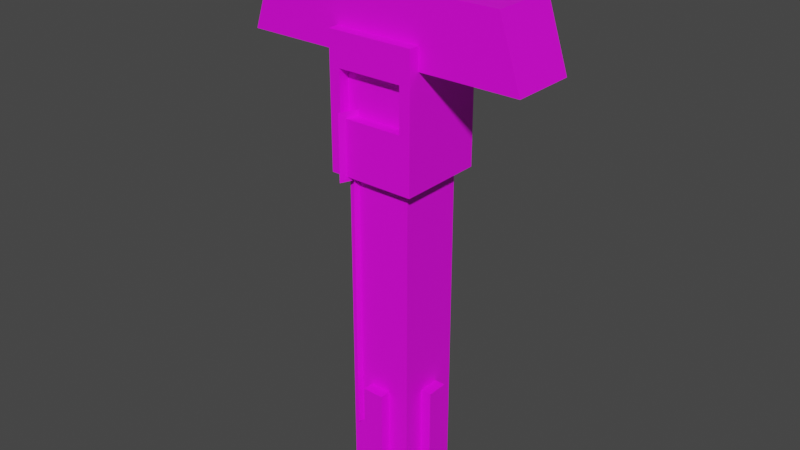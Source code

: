 # Source: kylo.blend  (saved by Blender 2.92.15; exported with 4.5.12 LTS)
import bpy
from mathutils import Matrix  # noqa: F401  (used for matrix-valued properties, if any)

bpy.ops.wm.read_factory_settings(use_empty=True)
scene = bpy.context.scene
scene.name = 'Scene'

# ---- collections
col_collection = bpy.data.collections.new('Collection'); scene.collection.children.link(col_collection)

# ---- images (referenced by path relative to the original .blend; pixels are not part of the script)
import os
ASSET_DIR = os.environ.get("B2B_ASSET_DIR", "")  # directory of the original .blend (textures are referenced by path, not embedded)
HERE = os.path.dirname(os.path.abspath(__file__))  # packed textures are extracted next to this script under _unpacked/

def load_image(name, relpath, width, height, colorspace="sRGB"):
    """Load a texture the original file referenced (path relative to the .blend, or extracted next to this script)."""
    p = next((c for c in (os.path.join(HERE, relpath), os.path.join(ASSET_DIR, relpath)) if relpath and os.path.exists(c)), "")
    if p:
        img = bpy.data.images.load(p, check_existing=True)
        img.name = name
    else:  # same state as the original file: an image datablock whose file is absent (Cycles renders it pink)
        img = bpy.data.images.new(name, width, height)
        img.source = "FILE"
        img.filepath = "//" + (relpath or name)
    img.colorspace_settings.name = colorspace
    return img
img_kylosaberlayout_png = load_image('kyloSaberLayout.png', 'kyloSaberLayout.png', 1024, 1024, 'sRGB')

# ---- materials (node trees are filled in below, after node groups)
mat_material_001 = bpy.data.materials.new('Material.001')
mat_material_001.use_transparent_shadow = False

# ---- material node trees
mat_material_001.use_nodes = True; mat_material_001.node_tree.nodes.clear()
_N = mat_material_001.node_tree.nodes; _L = mat_material_001.node_tree.links
n0 = _N.new('ShaderNodeBsdfPrincipled'); n0.name = 'Principled BSDF'; n0.location = (10, 300)
n0.distribution = 'GGX'
n0.subsurface_method = 'BURLEY'
n0.inputs[3].default_value = 1.45
n0.inputs[27].default_value = (0.0, 0.0, 0.0, 1.0)
n0.inputs[28].default_value = 1.0
n1 = _N.new('ShaderNodeOutputMaterial'); n1.name = 'Material Output'; n1.location = (300, 300)
n2 = _N.new('ShaderNodeTexImage'); n2.name = 'Image Texture'; n2.location = (-280, 280)
n2.image = img_kylosaberlayout_png
n2.interpolation = 'Closest'
_L.new(n0.outputs[0], n1.inputs[0])
_L.new(n2.outputs[0], n0.inputs[0])
n1.is_active_output = True

# ---- world
world_world = bpy.data.worlds.new('World'); scene.world = world_world
world_world.use_nodes = True; world_world.node_tree.nodes.clear()
_N = world_world.node_tree.nodes; _L = world_world.node_tree.links
n0 = _N.new('ShaderNodeOutputWorld'); n0.name = 'World Output'; n0.location = (300, 300)
n1 = _N.new('ShaderNodeBackground'); n1.name = 'Background'; n1.location = (10, 300)
n1.inputs[0].default_value = (0.05088, 0.05088, 0.05088, 1.0)
_L.new(n1.outputs[0], n0.inputs[0])
n0.is_active_output = True
world_world.color = (0.05088, 0.05088, 0.05088)
world_world.use_sun_shadow = False
world_world.sun_shadow_jitter_overblur = 0.0

# ---- meshes
me_cube_015 = bpy.data.meshes.new('Cube.015')
me_cube_015.from_pydata([(-0.7671, -0.7671, -2.557), (-0.7671, -0.7671, 2.046), (-0.7671, 0.7671, -2.557), (-0.7671, 0.7671, 2.046), (0.7671, -0.7671, -2.557), (0.7671, -0.7671, 2.046), (0.7671, 0.7671, -2.557), (0.7671, 0.7671, 2.046)], [], [(0, 1, 3, 2), (2, 3, 7, 6), (6, 7, 5, 4), (4, 5, 1, 0), (2, 6, 4, 0), (7, 3, 1, 5)])
_uv = me_cube_015.uv_layers.new(name='UVMap')
_uv.uv.foreach_set('vector', [0.125, 0.6016, 0.125, 0.6719, 0.1016, 0.6719, 0.1016, 0.6016, 0.1016, 0.6016, 0.1016, 0.6719, 0.07812, 0.6719, 0.07812, 0.6016, 0.07812, 0.6016, 0.07812, 0.6719, 0.05469, 0.6719, 0.05469, 0.6016, 0.05469, 0.6016, 0.05469, 0.6719, 0.03125, 0.6719, 0.03125, 0.6016, 1.0, 1.0, 1.0, 1.0, 1.0, 1.0, 1.0, 1.0, 1.0, 1.0, 1.0, 1.0, 1.0, 1.0, 1.0, 1.0])
me_cube_015.materials.append(mat_material_001)
me_cube_015.use_remesh_fix_poles = True
me_cube_015.use_remesh_preserve_attributes = False
me_cube_015.use_mirror_vertex_groups = False
me_cube_015.update()
me_cube_012 = bpy.data.meshes.new('Cube.012')
me_cube_012.from_pydata([(-0.4493, -0.4493, -0.599), (-0.4493, -0.4493, 2.98e-08), (-0.4493, 0.4493, -0.599), (-0.4493, 0.4493, 2.98e-08), (0.4493, -0.4493, -0.599), (0.4493, -0.4493, 2.98e-08), (0.4493, 0.4493, -0.599), (0.4493, 0.4493, 2.98e-08), (-0.4493, -0.4493, -1.498), (-0.4493, 0.4493, -1.498), (0.4493, -0.4493, -1.498), (0.4493, 0.4493, -1.498), (-1.647, -0.4493, -0.599), (-1.647, 0.4493, -0.599), (-1.947, -0.4493, -1.498), (-1.947, 0.4493, -1.498), (1.647, -0.4493, -0.599), (1.647, 0.4493, -0.599), (1.947, -0.4493, -1.498), (1.947, 0.4493, -1.498)], [], [(0, 1, 3, 2), (2, 3, 7, 6), (6, 7, 5, 4), (4, 5, 1, 0), (4, 0, 8, 10), (7, 3, 1, 5), (9, 11, 10, 8), (2, 6, 11, 9), (2, 9, 15, 13), (4, 10, 18, 16), (12, 13, 15, 14), (0, 2, 13, 12), (8, 0, 12, 14), (9, 8, 14, 15), (17, 16, 18, 19), (6, 4, 16, 17), (11, 6, 17, 19), (10, 11, 19, 18)])
_uv = me_cube_012.uv_layers.new(name='UVMap')
_uv.uv.foreach_set('vector', [0.05469, 0.9453, 0.07031, 0.9453, 0.07031, 0.9688, 0.05469, 0.9688, 0.2188, 0.9297, 0.2188, 0.9453, 0.1953, 0.9453, 0.1953, 0.9297, 0.1094, 0.9688, 0.09375, 0.9688, 0.09375, 0.9453, 0.1094, 0.9453, 0.09375, 0.9297, 0.09375, 0.9453, 0.07031, 0.9453, 0.07031, 0.9297, 0.09375, 0.9297, 0.07031, 0.9297, 0.07031, 0.9062, 0.09375, 0.9062, 0.09375, 0.9688, 0.07031, 0.9688, 0.07031, 0.9453, 0.09375, 0.9453, 1.0, 1.0, 1.0, 1.0, 1.0, 1.0, 1.0, 1.0, 0.2188, 0.9297, 0.1953, 0.9297, 0.1953, 0.9062, 0.2188, 0.9062, 0.2188, 0.9297, 0.2188, 0.9062, 0.2578, 0.9062, 0.25, 0.9297, 0.09375, 0.9297, 0.09375, 0.9062, 0.1328, 0.9062, 0.125, 0.9297, 0.2812, 0.9297, 0.2578, 0.9297, 0.2578, 0.9062, 0.2812, 0.9062, 0.2188, 0.9531, 0.2188, 0.9297, 0.25, 0.9297, 0.25, 0.9531, 0.07031, 0.9062, 0.07031, 0.9297, 0.03906, 0.9297, 0.03125, 0.9062, 0.07031, 0.8828, 0.07031, 0.9062, 0.03125, 0.9062, 0.03125, 0.8828, 0.1562, 0.9297, 0.1328, 0.9297, 0.1328, 0.9062, 0.1562, 0.9062, 0.1953, 0.9297, 0.1953, 0.9531, 0.1641, 0.9531, 0.1641, 0.9297, 0.1953, 0.9062, 0.1953, 0.9297, 0.1641, 0.9297, 0.1562, 0.9062, 0.09375, 0.9062, 0.09375, 0.8828, 0.1328, 0.8828, 0.1328, 0.9062])
me_cube_012.materials.append(mat_material_001)
me_cube_012.use_remesh_fix_poles = True
me_cube_012.use_remesh_preserve_attributes = False
me_cube_012.use_mirror_vertex_groups = False
me_cube_012.update()
me_cube_016 = bpy.data.meshes.new('Cube.016')
me_cube_016.from_pydata([(-1.047, -1.047, -5.583), (-1.047, -1.047, -1.396), (-1.047, 1.047, -5.583), (-1.047, 1.047, -1.396), (1.047, -1.047, -5.583), (1.047, -1.047, -1.396), (1.047, 1.047, -5.583), (1.047, 1.047, -1.396), (-1.396, -0.3489, -5.583), (-1.396, -0.3489, -2.094), (-1.396, 0.3489, -5.583), (-1.396, 0.3489, -2.094), (-1.047, -0.3489, -5.583), (-1.047, -0.3489, -2.094), (-1.047, 0.3489, -5.583), (-1.047, 0.3489, -2.094), (1.047, -0.3489, -5.583), (1.047, -0.3489, -2.094), (1.047, 0.3489, -5.583), (1.047, 0.3489, -2.094), (1.396, -0.3489, -5.583), (1.396, -0.3489, -2.094), (1.396, 0.3489, -5.583), (1.396, 0.3489, -2.094), (-0.3489, -1.396, -2.094), (-0.3489, -1.396, -5.583), (0.3489, 1.396, -2.094), (0.3489, 1.396, -5.583), (0.3489, 1.047, -2.094), (0.3489, 1.047, -5.583), (-0.3489, 1.396, -2.094), (-0.3489, 1.396, -5.583), (-0.3489, 1.047, -2.094), (-0.3489, 1.047, -5.583), (0.3489, -1.047, -2.094), (0.3489, -1.047, -5.583), (0.3489, -1.396, -2.094), (0.3489, -1.396, -5.583), (-0.3489, -1.047, -2.094), (-0.3489, -1.047, -5.583)], [], [(0, 1, 3, 2), (2, 3, 7, 6), (6, 7, 5, 4), (4, 5, 1, 0), (2, 6, 4, 0), (7, 3, 1, 5), (8, 9, 11, 10), (10, 11, 15, 14), (14, 15, 13, 12), (12, 13, 9, 8), (10, 14, 12, 8), (15, 11, 9, 13), (16, 17, 19, 18), (18, 19, 23, 22), (22, 23, 21, 20), (20, 21, 17, 16), (18, 22, 20, 16), (23, 19, 17, 21), (31, 27, 29, 33), (31, 30, 26, 27), (33, 32, 30, 31), (29, 28, 32, 33), (26, 30, 32, 28), (27, 26, 28, 29), (39, 35, 37, 25), (39, 38, 34, 35), (25, 24, 38, 39), (37, 36, 24, 25), (34, 38, 24, 36), (35, 34, 36, 37)])
_uv = me_cube_016.uv_layers.new(name='UVMap')
_uv.uv.foreach_set('vector', [0.125, 0.5547, 0.125, 0.6016, 0.1016, 0.6016, 0.1016, 0.5547, 0.1016, 0.5547, 0.1016, 0.6016, 0.07812, 0.6016, 0.07812, 0.5547, 0.07812, 0.5547, 0.07812, 0.6016, 0.05469, 0.6016, 0.05469, 0.5547, 0.05469, 0.5547, 0.05469, 0.6016, 0.03125, 0.6016, 0.03125, 0.5547, 0.1016, 0.5547, 0.1016, 0.5312, 0.125, 0.5312, 0.125, 0.5547, 1.0, 1.0, 1.0, 1.0, 1.0, 1.0, 1.0, 1.0, 0.2734, 0.5547, 0.2734, 0.5938, 0.2656, 0.5938, 0.2656, 0.5547, 0.2656, 0.5547, 0.2656, 0.5938, 0.2578, 0.5938, 0.2578, 0.5547, 1.0, 1.0, 1.0, 1.0, 1.0, 1.0, 1.0, 1.0, 0.2812, 0.5547, 0.2812, 0.5938, 0.2734, 0.5938, 0.2734, 0.5547, 0.2656, 0.5547, 0.2656, 0.5469, 0.2734, 0.5469, 0.2734, 0.5547, 0.2656, 0.6016, 0.2656, 0.5938, 0.2734, 0.5938, 0.2734, 0.6016, 1.0, 1.0, 1.0, 1.0, 1.0, 1.0, 1.0, 1.0, 0.2031, 0.5547, 0.2031, 0.5938, 0.1953, 0.5938, 0.1953, 0.5547, 0.1953, 0.5547, 0.1953, 0.5938, 0.1875, 0.5938, 0.1875, 0.5547, 0.1875, 0.5547, 0.1875, 0.5938, 0.1797, 0.5938, 0.1797, 0.5547, 0.1953, 0.5469, 0.1953, 0.5547, 0.1875, 0.5547, 0.1875, 0.5469, 0.1953, 0.5938, 0.1953, 0.6016, 0.1875, 0.6016, 0.1875, 0.5938, 0.2344, 0.5547, 0.2266, 0.5547, 0.2266, 0.5469, 0.2344, 0.5469, 0.2344, 0.5547, 0.2344, 0.5938, 0.2266, 0.5938, 0.2266, 0.5547, 0.2422, 0.5547, 0.2422, 0.5938, 0.2344, 0.5938, 0.2344, 0.5547, 1.0, 1.0, 1.0, 1.0, 1.0, 1.0, 1.0, 1.0, 0.2266, 0.5938, 0.2344, 0.5938, 0.2344, 0.6016, 0.2266, 0.6016, 0.2266, 0.5547, 0.2266, 0.5938, 0.2188, 0.5938, 0.2188, 0.5547, 0.1484, 0.5469, 0.1562, 0.5469, 0.1562, 0.5547, 0.1484, 0.5547, 1.0, 1.0, 1.0, 1.0, 1.0, 1.0, 1.0, 1.0, 0.1484, 0.5547, 0.1484, 0.5938, 0.1406, 0.5938, 0.1406, 0.5547, 0.1562, 0.5547, 0.1562, 0.5938, 0.1484, 0.5938, 0.1484, 0.5547, 0.1562, 0.6016, 0.1484, 0.6016, 0.1484, 0.5938, 0.1562, 0.5938, 0.1641, 0.5547, 0.1641, 0.5938, 0.1562, 0.5938, 0.1562, 0.5547])
me_cube_016.materials.append(mat_material_001)
me_cube_016.use_remesh_fix_poles = True
me_cube_016.use_remesh_preserve_attributes = False
me_cube_016.use_mirror_vertex_groups = False
me_cube_016.update()
me_cube_014 = bpy.data.meshes.new('Cube.014')
me_cube_014.from_pydata([(-0.8309, -0.8309, -0.8309), (-0.8309, -0.8309, 1.662), (-0.8309, 0.8309, -0.8309), (-0.8309, 0.8309, 1.662), (0.8309, -0.8309, -0.8309), (0.8309, -0.8309, 1.662), (0.8309, 0.8309, -0.8309), (0.8309, 0.8309, 1.662), (-0.8309, -0.8309, 0.2077), (-0.8309, 0.8309, 0.2077), (0.8309, 0.8309, 0.2077), (0.8309, -0.8309, 0.2077), (-0.8309, -0.8309, 1.039), (-0.8309, 0.8309, 1.039), (0.8309, 0.8309, 1.039), (0.8309, -0.8309, 1.039), (0.6232, 0.8309, -0.8309), (0.6232, 0.8309, 1.662), (0.6232, -0.8309, -0.8309), (0.6232, -0.8309, 1.662), (0.6232, -0.8309, 0.2077), (0.6232, 0.8309, 0.2077), (0.6232, -0.8309, 1.039), (0.6232, 0.8309, 1.039), (-0.6232, 0.8309, -0.8309), (-0.6232, -0.8309, 1.662), (-0.6232, -0.8309, 0.2077), (-0.6232, -0.8309, 1.039), (-0.6232, 0.8309, 1.662), (-0.6232, -0.8309, -0.8309), (-0.6232, 0.8309, 0.2077), (-0.6232, 0.8309, 1.039), (0.6232, -0.6232, 1.039), (0.6232, -0.6232, 0.2077), (-0.6232, -0.6232, 0.2077), (-0.6232, -0.6232, 1.039)], [], [(12, 1, 3, 13), (23, 17, 7, 14), (14, 7, 5, 15), (27, 25, 1, 12), (16, 6, 4, 18), (28, 3, 1, 25), (29, 26, 8, 0), (6, 10, 11, 4), (16, 21, 10, 6), (0, 8, 9, 2), (26, 27, 12, 8), (10, 14, 15, 11), (21, 23, 14, 10), (8, 12, 13, 9), (30, 31, 23, 21), (11, 15, 22, 20), (24, 30, 21, 16), (4, 11, 20, 18), (7, 17, 19, 5), (24, 16, 18, 29), (15, 5, 19, 22), (31, 28, 17, 23), (13, 3, 28, 31), (2, 24, 29, 0), (2, 9, 30, 24), (9, 13, 31, 30), (20, 22, 32, 33), (18, 20, 26, 29), (17, 28, 25, 19), (22, 19, 25, 27), (33, 32, 35, 34), (26, 20, 33, 34), (22, 27, 35, 32), (27, 26, 34, 35)])
_uv = me_cube_014.uv_layers.new(name='UVMap')
_uv.uv.foreach_set('vector', [0.1562, 0.8085, 0.1562, 0.8203, 0.125, 0.8203, 0.125, 0.8085, 0.09766, 0.8086, 0.09766, 0.8203, 0.09375, 0.8203, 0.09375, 0.8085, 0.09375, 0.8085, 0.09375, 0.8203, 0.0625, 0.8203, 0.0625, 0.8085, 0.03516, 0.8085, 0.03516, 0.8203, 0.03125, 0.8203, 0.03125, 0.8085, 0.09766, 0.7734, 0.09375, 0.7734, 0.09375, 0.7422, 0.09766, 0.7422, 0.03516, 0.8516, 0.03125, 0.8516, 0.03125, 0.8203, 0.03516, 0.8203, 0.03516, 0.7734, 0.03516, 0.7929, 0.03125, 0.7929, 0.03125, 0.7734, 0.09375, 0.7734, 0.09375, 0.7929, 0.0625, 0.7929, 0.0625, 0.7734, 0.09766, 0.7734, 0.09766, 0.793, 0.09375, 0.7929, 0.09375, 0.7734, 0.1562, 0.7734, 0.1562, 0.7929, 0.125, 0.7929, 0.125, 0.7734, 0.03516, 0.7929, 0.03516, 0.8085, 0.03125, 0.8085, 0.03125, 0.7929, 0.09375, 0.7929, 0.09375, 0.8085, 0.0625, 0.8085, 0.0625, 0.7929, 0.09766, 0.793, 0.09766, 0.8086, 0.09375, 0.8085, 0.09375, 0.7929, 0.1562, 0.7929, 0.1562, 0.8085, 0.125, 0.8085, 0.125, 0.7929, 0.1211, 0.793, 0.1211, 0.8086, 0.09766, 0.8086, 0.09766, 0.793, 0.0625, 0.7929, 0.0625, 0.8085, 0.05859, 0.8085, 0.05859, 0.7929, 0.1211, 0.7734, 0.1211, 0.793, 0.09766, 0.793, 0.09766, 0.7734, 0.0625, 0.7734, 0.0625, 0.7929, 0.05859, 0.7929, 0.05859, 0.7734, 0.0625, 0.8516, 0.05859, 0.8516, 0.05859, 0.8203, 0.0625, 0.8203, 0.1211, 0.7734, 0.09766, 0.7734, 0.09766, 0.7422, 0.1211, 0.7422, 0.0625, 0.8085, 0.0625, 0.8203, 0.05859, 0.8203, 0.05859, 0.8085, 0.1211, 0.8086, 0.1211, 0.8203, 0.09766, 0.8203, 0.09766, 0.8086, 0.125, 0.8085, 0.125, 0.8203, 0.1211, 0.8203, 0.1211, 0.8086, 0.125, 0.7734, 0.1211, 0.7734, 0.1211, 0.7422, 0.125, 0.7422, 0.125, 0.7734, 0.125, 0.7929, 0.1211, 0.793, 0.1211, 0.7734, 0.125, 0.7929, 0.125, 0.8085, 0.1211, 0.8086, 0.1211, 0.793, 0.2109, 0.7891, 0.2109, 0.8047, 0.2031, 0.8047, 0.2031, 0.7891, 0.05859, 0.7734, 0.05859, 0.7929, 0.03516, 0.7929, 0.03516, 0.7734, 0.05859, 0.8516, 0.03516, 0.8516, 0.03516, 0.8203, 0.05859, 0.8203, 0.05859, 0.8085, 0.05859, 0.8203, 0.03516, 0.8203, 0.03516, 0.8085, 0.2031, 0.7891, 0.2031, 0.8047, 0.1797, 0.8047, 0.1797, 0.7891, 0.1797, 0.7812, 0.2031, 0.7812, 0.2031, 0.7891, 0.1797, 0.7891, 0.2031, 0.8125, 0.1797, 0.8125, 0.1797, 0.8047, 0.2031, 0.8047, 0.1719, 0.8047, 0.1719, 0.7891, 0.1797, 0.7891, 0.1797, 0.8047])
me_cube_014.materials.append(mat_material_001)
me_cube_014.use_remesh_fix_poles = True
me_cube_014.use_remesh_preserve_attributes = False
me_cube_014.use_mirror_vertex_groups = False
me_cube_014.update()
me_cube_017 = bpy.data.meshes.new('Cube.017')
me_cube_017.from_pydata([(3.747, -6.887, 26.5), (3.747, -6.887, 35.45), (5.647, -2.447, 35.45), (4.475, -5.187, 26.5), (5.647, -2.447, 26.5), (4.475, -5.187, -9.267), (5.647, -2.447, -9.267)], [], [(6, 5, 3, 4), (4, 3, 0, 1, 2)])
_uv = me_cube_017.uv_layers.new(name='UVMap')
_uv.uv.foreach_set('vector', [0.2266, 0.7031, 0.2344, 0.7031, 0.2344, 0.7969, 0.2266, 0.7969, 0.2266, 0.7969, 0.2344, 0.7969, 0.2422, 0.7969, 0.2422, 0.8203, 0.2266, 0.8203])
me_cube_017.materials.append(mat_material_001)
me_cube_017.use_remesh_fix_poles = True
me_cube_017.use_remesh_preserve_attributes = False
me_cube_017.use_mirror_vertex_groups = False
me_cube_017.update()

# ---- objects
ob_body_003 = bpy.data.objects.new('body.003', me_cube_015)
ob_emitter_003 = bpy.data.objects.new('emitter.003', me_cube_012)
ob_pommel_003 = bpy.data.objects.new('pommel.003', me_cube_016)
ob_switch_003 = bpy.data.objects.new('switch.003', me_cube_014)
ob_wire = bpy.data.objects.new('wire', me_cube_017)

# ---- transforms, parenting, visibility, modifiers, constraints
ob_body_003.location = (0.0, 0.0, -1.4)
ob_body_003.scale = (0.1955, 0.1955, 0.1955)
ob_body_003.lineart.crease_threshold = 0.0
ob_emitter_003.location = (0.0, 0.0, 0.0)
ob_emitter_003.scale = (0.3339, 0.3339, 0.3339)
ob_emitter_003.lineart.crease_threshold = 0.0
ob_pommel_003.location = (0.0, 0.0, -1.7)
ob_pommel_003.scale = (0.1433, 0.1433, 0.1433)
ob_pommel_003.lineart.crease_threshold = 0.0
ob_switch_003.location = (0.0, 0.0, -0.8)
ob_switch_003.scale = (0.2407, 0.2407, 0.2407)
ob_switch_003.lineart.crease_threshold = 0.0
ob_wire.location = (-0.26, 0.0, -1.91)
ob_wire.scale = (0.03355, 0.03355, 0.03355)
ob_wire.lineart.crease_threshold = 0.0

# ---- collection membership
col_collection.objects.link(ob_body_003)
col_collection.objects.link(ob_emitter_003)
col_collection.objects.link(ob_pommel_003)
col_collection.objects.link(ob_switch_003)
col_collection.objects.link(ob_wire)

# ---- scene / render settings (as saved in the file)
scene.frame_start = 1; scene.frame_end = 250; scene.frame_set(1)
scene.render.engine = 'BLENDER_EEVEE_NEXT'
scene.cycles.use_denoising = False
scene.cycles.samples = 128
scene.cycles.sampling_pattern = 'TABULATED_SOBOL'
scene.cycles.use_adaptive_sampling = False
scene.cycles.use_light_tree = False
scene.view_settings.view_transform = 'Filmic'
bpy.context.view_layer.update()

# ---- added for rendering (the .blend has no active camera and no usable light): camera, sun
cam_auto = bpy.data.cameras.new('AutoCamera')
cam_auto.lens = 50.0
cam_auto.sensor_width = 36.0
cam_auto.clip_end = 1000.0
ob_auto_camera = bpy.data.objects.new('AutoCamera', cam_auto)
scene.collection.objects.link(ob_auto_camera)
ob_auto_camera.location = (2.63742, -3.18043, 0.859939)
ob_auto_camera.rotation_euler = (1.09748, -7.21219e-08, 0.694738)
scene.camera = ob_auto_camera
light_auto_sun = bpy.data.lights.new('AutoSun', 'SUN')
light_auto_sun.energy = 3.0
light_auto_sun.angle = 0.0523599
ob_auto_sun = bpy.data.objects.new('AutoSun', light_auto_sun)
scene.collection.objects.link(ob_auto_sun)
ob_auto_sun.rotation_euler = (0.872665, 0.174533, 0.523599)
bpy.context.view_layer.update()
